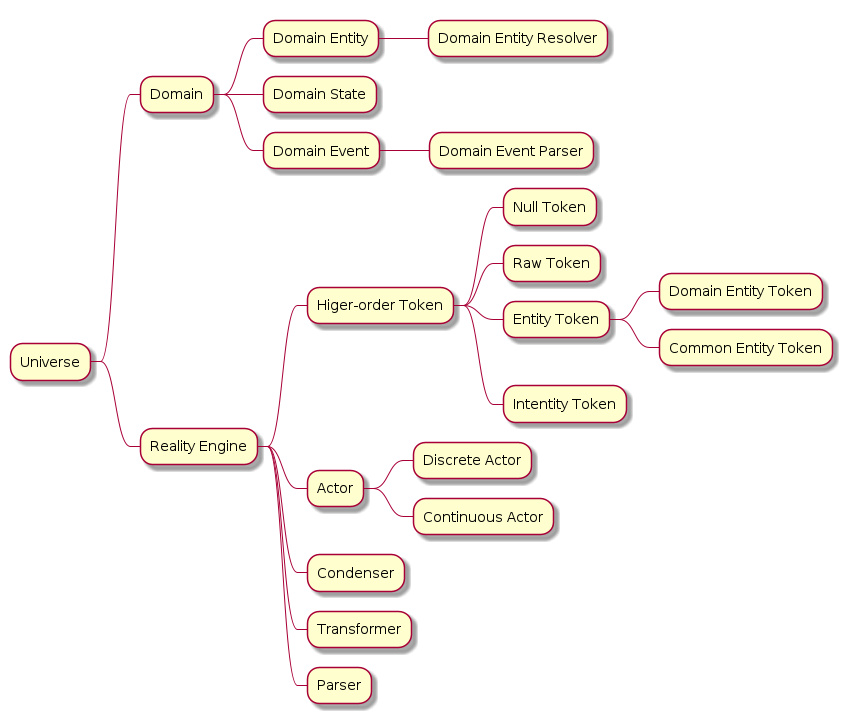

The diagram above was rendered by PlantUML. Its source (embedded in the PNG):
@startmindmap concepts
* Universe

** Domain

*** Domain Entity
**** Domain Entity Resolver

*** Domain State

*** Domain Event
**** Domain Event Parser

** Reality Engine

*** Higer-order Token
**** Null Token
**** Raw Token
**** Entity Token
***** Domain Entity Token
***** Common Entity Token
**** Intentity Token

*** Actor
**** Discrete Actor
**** Continuous Actor

*** Condenser
*** Transformer
*** Parser
@endmindmap